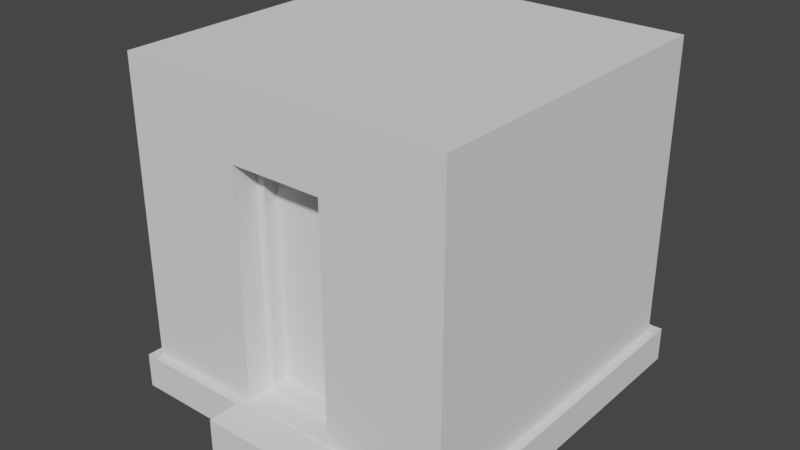 # Source: base.blend  (saved by Blender 2.93.21; exported with 4.5.12 LTS)
import bpy
from mathutils import Matrix  # noqa: F401  (used for matrix-valued properties, if any)

bpy.ops.wm.read_factory_settings(use_empty=True)
scene = bpy.context.scene
scene.name = 'Scene'

# ---- collections
col_collection = bpy.data.collections.new('Collection'); scene.collection.children.link(col_collection)

# ---- world
world_world = bpy.data.worlds.new('World'); scene.world = world_world
world_world.use_nodes = True; world_world.node_tree.nodes.clear()
_N = world_world.node_tree.nodes; _L = world_world.node_tree.links
n0 = _N.new('ShaderNodeOutputWorld'); n0.name = 'World Output'; n0.location = (300, 300)
n1 = _N.new('ShaderNodeBackground'); n1.name = 'Background'; n1.location = (10, 300)
n1.inputs[0].default_value = (0.05088, 0.05088, 0.05088, 1.0)
_L.new(n1.outputs[0], n0.inputs[0])
n0.is_active_output = True
world_world.color = (0.05088, 0.05088, 0.05088)
world_world.use_sun_shadow = False
world_world.sun_shadow_jitter_overblur = 0.0

# ---- meshes
me_cube_001 = bpy.data.meshes.new('Cube.001')
me_cube_001.from_pydata([(-1.0, 0.005459, 1.0), (-1.0, 2.005, 1.0), (-1.0, 0.005459, -1.0), (-1.0, 2.005, -1.0), (1.0, 0.005459, 1.0), (1.0, 2.005, 1.0), (1.0, 0.005459, -1.0), (1.0, 2.005, -1.0), (-1.0, 0.2039, 1.0), (-1.0, 0.2039, -1.0), (1.0, 0.2039, -1.0), (1.0, 0.2039, 1.0), (0.3333, 0.005459, -1.0), (-0.3333, 0.005459, -1.0), (-0.3333, 2.005, -1.0), (0.3333, 2.005, -1.0), (-0.3333, 0.005459, 1.0), (0.3333, 0.005459, 1.0), (0.2816, 1.592, 1.0), (-0.2816, 1.592, 1.0), (0.2816, 0.2153, 1.0), (-0.2816, 0.2153, 1.0), (-0.3333, 0.2039, -1.0), (0.3333, 0.2039, -1.0), (-0.3333, 0.005459, 1.235), (0.3333, 0.005459, 1.235), (0.3333, 0.2039, 1.235), (-0.3333, 0.2039, 1.235), (0.3333, 2.005, 1.0), (-0.3333, 2.005, 1.0), (0.3333, 0.2039, 1.0), (-0.3333, 0.2039, 1.0), (0.2323, 1.542, 0.8484), (-0.2323, 1.542, 0.8484), (0.2323, 0.2647, 0.8484), (-0.2323, 0.2647, 0.8484), (0.2816, 1.592, 0.8484), (-0.2816, 1.592, 0.8484), (0.2816, 0.2153, 0.8484), (-0.2816, 0.2153, 0.8484), (0.2323, 1.542, 0.7684), (-0.2323, 1.542, 0.7684), (0.2323, 0.2647, 0.7684), (-0.2323, 0.2647, 0.7684), (-1.055, 6.795e-06, -1.055), (-1.055, 6.795e-06, 1.055), (-1.055, 0.2093, -1.055), (-0.3517, 6.795e-06, -1.055), (1.055, 0.2093, -1.055), (1.055, 6.795e-06, -1.055), (1.055, 6.795e-06, 1.055), (1.055, 0.2093, 1.055), (0.3517, 6.795e-06, 1.055), (-1.055, 0.2093, 1.055), (-0.3517, 0.2093, 1.055), (0.3517, 0.2093, -1.055), (0.3517, 6.795e-06, -1.055), (-0.3517, 6.795e-06, 1.055), (0.3517, 0.2093, 1.055), (-0.3517, 0.2093, -1.055)], [], [(8, 1, 3, 9), (23, 15, 7, 10), (10, 7, 5, 11), (31, 29, 1, 8), (12, 6, 4, 17), (14, 3, 1, 29), (17, 4, 50, 52), (10, 11, 51, 48), (0, 16, 57, 45), (22, 23, 55, 59), (31, 8, 53, 54), (9, 22, 59, 46), (2, 0, 45, 44), (31, 16, 24, 27), (7, 15, 28, 5), (15, 14, 29, 28), (2, 13, 16, 0), (13, 12, 17, 16), (11, 5, 28, 30), (19, 21, 39, 37), (9, 3, 14, 22), (22, 14, 15, 23), (25, 26, 27, 24), (30, 31, 27, 26), (16, 17, 25, 24), (17, 30, 26, 25), (19, 18, 28, 29), (20, 21, 31, 30), (18, 20, 30, 28), (21, 19, 29, 31), (32, 33, 41, 40), (21, 20, 38, 39), (20, 18, 36, 38), (18, 19, 37, 36), (33, 32, 36, 37), (34, 35, 39, 38), (32, 34, 38, 36), (35, 33, 37, 39), (42, 40, 41, 43), (33, 35, 43, 41), (35, 34, 42, 43), (34, 32, 40, 42), (57, 54, 53, 45), (49, 48, 51, 50), (56, 55, 48, 49), (45, 53, 46, 44), (44, 46, 59, 47), (47, 59, 55, 56), (50, 51, 58, 52), (23, 10, 48, 55), (13, 2, 44, 47), (8, 9, 46, 53), (30, 17, 52, 58), (6, 12, 56, 49), (16, 31, 54, 57), (11, 30, 58, 51), (12, 13, 47, 56), (4, 6, 49, 50)])
_uv = me_cube_001.uv_layers.new(name='UVMap')
_uv.uv.foreach_set('vector', [0.3998, 0.0, 0.625, 0.0, 0.625, 0.25, 0.3998, 0.25, 0.3998, 0.4167, 0.625, 0.4167, 0.625, 0.5, 0.3998, 0.5, 0.3998, 0.5, 0.625, 0.5, 0.625, 0.75, 0.3998, 0.75, 0.3998, 0.9167, 0.625, 0.9167, 0.625, 1.0, 0.3998, 1.0, 0.2917, 0.5, 0.375, 0.5, 0.375, 0.75, 0.2917, 0.75, 0.7917, 0.5, 0.875, 0.5, 0.875, 0.75, 0.7917, 0.75, 0.2917, 0.75, 0.375, 0.75, 0.375, 0.75, 0.2917, 0.75, 0.3998, 0.5, 0.3998, 0.75, 0.3998, 0.75, 0.3998, 0.5, 0.125, 0.75, 0.2083, 0.75, 0.2083, 0.75, 0.125, 0.75, 0.3998, 0.3333, 0.3998, 0.4167, 0.3998, 0.4167, 0.3998, 0.3333, 0.3998, 0.9167, 0.3998, 1.0, 0.3998, 1.0, 0.3998, 0.9167, 0.3998, 0.25, 0.3998, 0.3333, 0.3998, 0.3333, 0.3998, 0.25, 0.125, 0.5, 0.125, 0.75, 0.125, 0.75, 0.125, 0.5, 0.3998, 0.9167, 0.375, 0.9167, 0.375, 0.9167, 0.3998, 0.9167, 0.625, 0.5, 0.7083, 0.5, 0.7083, 0.75, 0.625, 0.75, 0.7083, 0.5, 0.7917, 0.5, 0.7917, 0.75, 0.7083, 0.75, 0.125, 0.5, 0.2083, 0.5, 0.2083, 0.75, 0.125, 0.75, 0.2083, 0.5, 0.2917, 0.5, 0.2917, 0.75, 0.2083, 0.75, 0.3998, 0.75, 0.625, 0.75, 0.625, 0.8333, 0.3998, 0.8333, 0.6185, 0.9102, 0.4063, 0.9102, 0.4063, 0.9102, 0.6185, 0.9102, 0.3998, 0.25, 0.625, 0.25, 0.625, 0.3333, 0.3998, 0.3333, 0.3998, 0.3333, 0.625, 0.3333, 0.625, 0.4167, 0.3998, 0.4167, 0.375, 0.8333, 0.3998, 0.8333, 0.3998, 0.9167, 0.375, 0.9167, 0.3998, 0.8333, 0.3998, 0.9167, 0.3998, 0.9167, 0.3998, 0.8333, 0.2083, 0.75, 0.2917, 0.75, 0.2917, 0.75, 0.2083, 0.75, 0.375, 0.8333, 0.3998, 0.8333, 0.3998, 0.8333, 0.375, 0.8333, 0.6185, 0.9102, 0.6185, 0.8398, 0.625, 0.8333, 0.625, 0.9167, 0.4063, 0.8398, 0.4063, 0.9102, 0.3998, 0.9167, 0.3998, 0.8333, 0.6185, 0.8398, 0.4063, 0.8398, 0.3998, 0.8333, 0.625, 0.8333, 0.4063, 0.9102, 0.6185, 0.9102, 0.625, 0.9167, 0.3998, 0.9167, 0.6109, 0.846, 0.6109, 0.904, 0.6109, 0.904, 0.6109, 0.846, 0.4063, 0.9102, 0.4063, 0.8398, 0.4063, 0.8398, 0.4063, 0.9102, 0.4063, 0.8398, 0.6185, 0.8398, 0.6185, 0.8398, 0.4063, 0.8398, 0.6185, 0.8398, 0.6185, 0.9102, 0.6185, 0.9102, 0.6185, 0.8398, 0.6109, 0.904, 0.6109, 0.846, 0.6185, 0.8398, 0.6185, 0.9102, 0.4139, 0.846, 0.4139, 0.904, 0.4063, 0.9102, 0.4063, 0.8398, 0.6109, 0.846, 0.4139, 0.846, 0.4063, 0.8398, 0.6185, 0.8398, 0.4139, 0.904, 0.6109, 0.904, 0.6185, 0.9102, 0.4063, 0.9102, 0.4139, 0.846, 0.6109, 0.846, 0.6109, 0.904, 0.4139, 0.904, 0.6109, 0.904, 0.4139, 0.904, 0.4139, 0.904, 0.6109, 0.904, 0.4139, 0.904, 0.4139, 0.846, 0.4139, 0.846, 0.4139, 0.904, 0.4139, 0.846, 0.6109, 0.846, 0.6109, 0.846, 0.4139, 0.846, 0.375, 0.9167, 0.3998, 0.9167, 0.3998, 1.0, 0.375, 1.0, 0.375, 0.5, 0.3998, 0.5, 0.3998, 0.75, 0.375, 0.75, 0.375, 0.4167, 0.3998, 0.4167, 0.3998, 0.5, 0.375, 0.5, 0.375, 0.0, 0.3998, 0.0, 0.3998, 0.25, 0.375, 0.25, 0.375, 0.25, 0.3998, 0.25, 0.3998, 0.3333, 0.375, 0.3333, 0.375, 0.3333, 0.3998, 0.3333, 0.3998, 0.4167, 0.375, 0.4167, 0.375, 0.75, 0.3998, 0.75, 0.3998, 0.8333, 0.375, 0.8333, 0.3998, 0.4167, 0.3998, 0.5, 0.3998, 0.5, 0.3998, 0.4167, 0.2083, 0.5, 0.125, 0.5, 0.125, 0.5, 0.2083, 0.5, 0.3998, 0.0, 0.3998, 0.25, 0.3998, 0.25, 0.3998, 0.0, 0.3998, 0.8333, 0.375, 0.8333, 0.375, 0.8333, 0.3998, 0.8333, 0.375, 0.5, 0.2917, 0.5, 0.2917, 0.5, 0.375, 0.5, 0.375, 0.9167, 0.3998, 0.9167, 0.3998, 0.9167, 0.375, 0.9167, 0.3998, 0.75, 0.3998, 0.8333, 0.3998, 0.8333, 0.3998, 0.75, 0.2917, 0.5, 0.2083, 0.5, 0.2083, 0.5, 0.2917, 0.5, 0.375, 0.75, 0.375, 0.5, 0.375, 0.5, 0.375, 0.75])
me_cube_001.use_remesh_fix_poles = True
me_cube_001.use_remesh_preserve_attributes = False
me_cube_001.update()

# ---- objects
ob_cube = bpy.data.objects.new('Cube', me_cube_001)

# ---- transforms, parenting, visibility, modifiers, constraints
ob_cube.location = (0.0, 0.0, 0.0)
ob_cube.rotation_euler = (1.571, -0.0, 0.0)

# ---- collection membership
col_collection.objects.link(ob_cube)

# ---- scene / render settings (as saved in the file)
scene.frame_start = 1; scene.frame_end = 250; scene.frame_set(1)
scene.render.engine = 'BLENDER_EEVEE_NEXT'
scene.cycles.use_denoising = False
scene.cycles.samples = 128
scene.cycles.sampling_pattern = 'TABULATED_SOBOL'
scene.cycles.use_adaptive_sampling = False
scene.cycles.use_light_tree = False
scene.view_settings.view_transform = 'Filmic'
bpy.context.view_layer.update()

# ---- added for rendering (the .blend has no active camera and no usable light): camera, sun
cam_auto = bpy.data.cameras.new('AutoCamera')
cam_auto.lens = 50.0
cam_auto.sensor_width = 36.0
cam_auto.clip_end = 1000.0
ob_auto_camera = bpy.data.objects.new('AutoCamera', cam_auto)
scene.collection.objects.link(ob_auto_camera)
ob_auto_camera.location = (3.4268, -4.2022, 3.74417)
ob_auto_camera.rotation_euler = (1.09748, -7.21219e-08, 0.694738)
scene.camera = ob_auto_camera
light_auto_sun = bpy.data.lights.new('AutoSun', 'SUN')
light_auto_sun.energy = 3.0
light_auto_sun.angle = 0.0523599
ob_auto_sun = bpy.data.objects.new('AutoSun', light_auto_sun)
scene.collection.objects.link(ob_auto_sun)
ob_auto_sun.rotation_euler = (0.872665, 0.174533, 0.523599)
bpy.context.view_layer.update()
